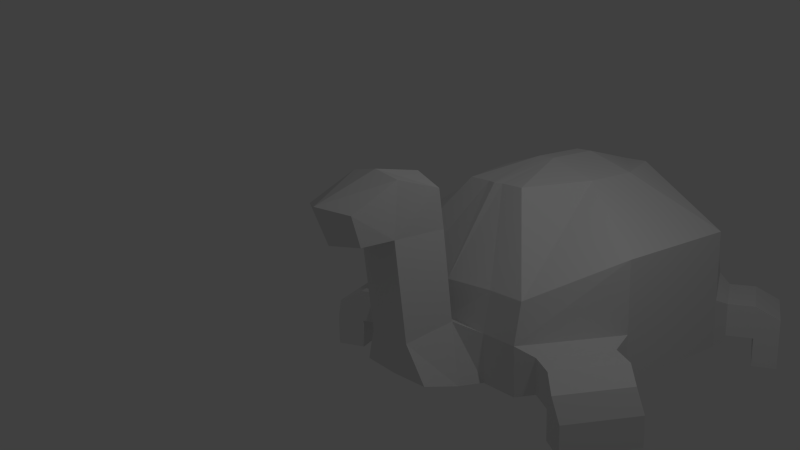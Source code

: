 # Source: turt.blend  (saved by Blender 2.69.0; exported with 4.5.12 LTS)
import bpy
from mathutils import Matrix  # noqa: F401  (used for matrix-valued properties, if any)

bpy.ops.wm.read_factory_settings(use_empty=True)
scene = bpy.context.scene
scene.name = 'Scene'

# ---- collections
col_collection_1 = bpy.data.collections.new('Collection 1'); scene.collection.children.link(col_collection_1)

# ---- materials (node trees are filled in below, after node groups)
mat_material = bpy.data.materials.new('Material')
mat_material.alpha_threshold = 0.0
mat_material.use_transparent_shadow = False
mat_material.roughness = 0.5
mat_material.line_color = (0.0, 0.0, 0.0, 1.0)

# ---- material node trees

# ---- world
world_world = bpy.data.worlds.new('World'); scene.world = world_world
world_world.color = (0.05088, 0.05088, 0.05088)
world_world.use_sun_shadow = False
world_world.sun_shadow_jitter_overblur = 0.0
world_world.cycles.sampling_method = 'MANUAL'
world_world.cycles.sample_map_resolution = 256

# ---- cameras
cam_camera = bpy.data.cameras.new('Camera')
cam_camera.clip_end = 100.0
cam_camera.lens = 35.0
cam_camera.sensor_width = 32.0
cam_camera.sensor_height = 18.0
cam_camera.ortho_scale = 7.314
cam_camera.dof.focus_distance = 0.0
cam_camera.dof.aperture_fstop = 128.0

# ---- lights
light_lamp = bpy.data.lights.new('Lamp', 'POINT')
light_lamp.transmission_factor = 0.0
light_lamp.cutoff_distance = 30.0
light_lamp.energy = 100.0
light_lamp.shadow_buffer_clip_start = 1.001
light_lamp.shadow_soft_size = 0.1
light_lamp.shadow_maximum_resolution = 0.006
light_lamp.use_absolute_resolution = True
light_lamp.cycles.use_multiple_importance_sampling = False

# ---- meshes
me_cube = bpy.data.meshes.new('Cube')
me_cube.from_pydata([(1.297, 7.374, -1.0), (1.297, 4.778, -1.0), (1.297, 7.374, 0.223), (0.2273, 3.763, 3.696), (1.297, 1.391, -1.0), (0.2273, 5.206, 3.31), (1.297, -0.9838, -1.0), (1.297, -0.9838, 0.223), (2.284, 6.778, -1.0), (3.484, 4.778, -1.0), (2.284, 6.778, 0.223), (3.484, 4.778, 0.223), (3.484, 1.391, -1.0), (3.484, 1.391, 0.223), (2.284, -0.9838, -1.0), (2.284, -0.9838, 0.223), (1.297, 7.157, 1.213), (1.054, -1.553, -1.0), (1.297, -0.7671, 1.213), (2.284, 6.562, 1.213), (3.484, 4.778, 1.99), (3.484, 1.391, 1.99), (2.284, -0.7671, 1.213), (0.2273, 2.372, 3.696), (0.2273, 0.6231, 3.31), (0.8708, 5.206, 3.31), (1.501, 3.763, 3.31), (1.501, 2.372, 3.31), (0.8708, 0.6231, 3.31), (0.6235, -1.348, 0.4136), (1.054, -2.547, -0.7068), (0.6235, -2.693, 0.223), (0.6235, -1.553, 2.675), (0.6235, -2.928, 2.675), (0.7924, -1.802, 3.674), (0.7924, -2.928, 4.026), (0.6193, -3.805, 2.675), (0.7924, -4.127, 3.454), (3.584, 0.8942, -0.8169), (3.584, 0.8942, 0.0399), (2.744, -0.7698, -0.8169), (2.744, -0.7698, 0.0399), (4.237, 0.5643, -0.8169), (4.237, 0.5643, 0.0399), (3.397, -1.1, -0.8169), (3.397, -1.1, 0.0399), (4.911, 0.224, -0.8169), (4.675, 0.224, -0.2473), (4.071, -1.44, -0.8169), (3.835, -1.44, -0.2473), (4.237, 0.5643, -1.566), (3.397, -1.1, -1.566), (4.911, 0.224, -1.566), (4.071, -1.44, -1.566), (2.703, 6.608, -0.8106), (3.531, 5.228, -0.8106), (2.703, 6.608, 0.0336), (3.531, 5.228, 0.0336), (3.262, 6.943, -0.8106), (4.09, 5.563, -0.8106), (3.262, 6.943, 0.0336), (4.09, 5.563, 0.0336), (3.768, 7.247, -0.8106), (4.596, 5.867, -0.8106), (3.768, 7.247, -0.2745), (4.596, 5.867, -0.2745), (3.262, 6.943, -1.555), (4.09, 5.563, -1.555), (3.768, 7.247, -1.555), (4.596, 5.867, -1.555), (-1.297, 7.374, -1.0), (-1.297, 4.778, -1.0), (0.01068, 4.778, -1.0), (0.01068, 7.374, -1.0), (-1.297, 7.374, 0.223), (-0.2273, 3.763, 3.696), (0.01068, 7.374, 0.223), (-1.297, 1.391, -1.0), (0.01068, 1.391, -1.0), (-0.2273, 5.206, 3.31), (-1.297, -0.9838, -1.0), (0.01068, -0.9838, -1.0), (-1.297, -0.9838, 0.223), (0.01068, -1.098, 0.223), (-2.284, 6.778, -1.0), (-3.484, 4.778, -1.0), (-2.284, 6.778, 0.223), (-3.484, 4.778, 0.223), (-3.484, 1.391, -1.0), (-3.484, 1.391, 0.223), (-2.284, -0.9838, -1.0), (-2.284, -0.9838, 0.223), (-1.297, 7.157, 1.213), (0.01068, -1.553, -1.0), (0.01068, 7.157, 1.213), (-1.054, -1.553, -1.0), (-1.297, -0.7671, 1.213), (0.01068, -0.94, 1.213), (-2.284, 6.562, 1.213), (-3.484, 4.778, 1.99), (-3.484, 1.391, 1.99), (-2.284, -0.7671, 1.213), (0.01068, 3.763, 3.696), (0.01068, 5.206, 3.31), (-0.2273, 2.372, 3.696), (0.01068, 2.372, 3.696), (-0.2273, 0.6231, 3.31), (0.01068, 0.5644, 3.31), (-0.8708, 5.206, 3.31), (-1.501, 3.763, 3.31), (-1.501, 2.372, 3.31), (-0.8708, 0.6231, 3.31), (-0.6235, -1.348, 0.4136), (0.01068, -1.226, 0.4136), (0.01068, -2.607, -0.7068), (-1.054, -2.547, -0.7068), (-0.6235, -2.693, 0.223), (0.01068, -2.859, 0.223), (-0.6235, -1.553, 2.675), (0.01068, -1.396, 2.825), (-0.6235, -2.928, 2.675), (0.01068, -3.034, 2.675), (-0.7924, -1.802, 3.674), (0.01068, -1.767, 3.951), (-0.7924, -2.928, 4.026), (0.01068, -2.928, 4.152), (-0.6193, -3.805, 2.675), (0.01068, -4.205, 2.675), (-0.7924, -4.127, 3.454), (0.01068, -4.527, 3.58), (-3.584, 0.8942, -0.8169), (-3.584, 0.8942, 0.0399), (-2.744, -0.7698, -0.8169), (-2.744, -0.7698, 0.0399), (-4.237, 0.5643, -0.8169), (-4.237, 0.5643, 0.0399), (-3.397, -1.1, -0.8169), (-3.397, -1.1, 0.0399), (-4.911, 0.224, -0.8169), (-4.767, 0.224, -0.2744), (-4.071, -1.44, -0.8169), (-3.927, -1.44, -0.2744), (-4.237, 0.5643, -1.566), (-3.397, -1.1, -1.566), (-4.911, 0.224, -1.566), (-4.071, -1.44, -1.566), (-2.703, 6.608, -0.8106), (-3.531, 5.228, -0.8106), (-2.703, 6.608, 0.0336), (-3.531, 5.228, 0.0336), (-3.262, 6.943, -0.8106), (-4.09, 5.563, -0.8106), (-3.262, 6.943, 0.0336), (-4.09, 5.563, 0.0336), (-3.768, 7.247, -0.8106), (-4.596, 5.867, -0.8106), (-3.768, 7.247, -0.2745), (-4.596, 5.867, -0.2745), (-3.262, 6.943, -1.555), (-4.09, 5.563, -1.555), (-3.768, 7.247, -1.555), (-4.596, 5.867, -1.555)], [], [(0, 1, 72, 73), (7, 6, 14, 15), (11, 10, 19, 20), (2, 0, 73, 76), (13, 11, 20, 21), (15, 13, 21, 22), (72, 1, 4, 78), (7, 83, 113, 29), (6, 4, 12, 14), (78, 4, 6, 81), (10, 11, 57, 56), (9, 11, 13, 12), (14, 12, 38, 40), (4, 1, 9, 12), (7, 15, 22, 18), (10, 2, 16, 19), (0, 2, 10, 8), (1, 0, 8, 9), (20, 19, 25, 26), (21, 20, 26, 27), (22, 21, 27, 28), (18, 22, 28, 24), (19, 16, 5, 25), (83, 7, 18, 97), (2, 76, 94, 16), (5, 103, 102, 3), (3, 102, 105, 23), (23, 105, 107, 24), (23, 24, 28, 27), (3, 23, 27, 26), (5, 3, 26, 25), (97, 18, 24, 107), (16, 94, 103, 5), (6, 7, 29, 17), (81, 6, 17, 93), (30, 31, 117, 114), (17, 29, 31, 30), (93, 17, 30, 114), (31, 29, 32, 33), (117, 31, 33, 121), (29, 113, 119, 32), (34, 123, 125, 35), (33, 32, 34, 35), (33, 35, 37, 36), (32, 119, 123, 34), (127, 36, 37, 129), (35, 125, 129, 37), (121, 33, 36, 127), (40, 38, 42, 44), (13, 15, 41, 39), (15, 14, 40, 41), (12, 13, 39, 38), (42, 46, 52, 50), (39, 41, 45, 43), (41, 40, 44, 45), (38, 39, 43, 42), (46, 47, 49, 48), (43, 45, 49, 47), (45, 44, 48, 49), (42, 43, 47, 46), (51, 50, 52, 53), (48, 44, 51, 53), (46, 48, 53, 52), (44, 42, 50, 51), (56, 57, 61, 60), (11, 9, 55, 57), (8, 10, 56, 54), (9, 8, 54, 55), (60, 61, 65, 64), (57, 55, 59, 61), (54, 56, 60, 58), (55, 54, 58, 59), (62, 64, 65, 63), (61, 59, 63, 65), (58, 60, 64, 62), (58, 62, 68, 66), (67, 66, 68, 69), (63, 59, 67, 69), (62, 63, 69, 68), (59, 58, 66, 67), (70, 73, 72, 71), (82, 91, 90, 80), (87, 99, 98, 86), (74, 76, 73, 70), (89, 100, 99, 87), (91, 101, 100, 89), (72, 78, 77, 71), (82, 112, 113, 83), (80, 90, 88, 77), (78, 81, 80, 77), (86, 148, 149, 87), (85, 88, 89, 87), (90, 132, 130, 88), (77, 88, 85, 71), (82, 96, 101, 91), (86, 98, 92, 74), (70, 84, 86, 74), (71, 85, 84, 70), (99, 109, 108, 98), (100, 110, 109, 99), (101, 111, 110, 100), (96, 106, 111, 101), (98, 108, 79, 92), (83, 97, 96, 82), (74, 92, 94, 76), (79, 75, 102, 103), (75, 104, 105, 102), (104, 106, 107, 105), (104, 110, 111, 106), (75, 109, 110, 104), (79, 108, 109, 75), (97, 107, 106, 96), (92, 79, 103, 94), (80, 95, 112, 82), (81, 93, 95, 80), (115, 114, 117, 116), (95, 115, 116, 112), (93, 114, 115, 95), (116, 120, 118, 112), (117, 121, 120, 116), (112, 118, 119, 113), (122, 124, 125, 123), (120, 124, 122, 118), (120, 126, 128, 124), (118, 122, 123, 119), (127, 129, 128, 126), (124, 128, 129, 125), (121, 127, 126, 120), (132, 136, 134, 130), (89, 131, 133, 91), (91, 133, 132, 90), (88, 130, 131, 89), (134, 142, 144, 138), (131, 135, 137, 133), (133, 137, 136, 132), (130, 134, 135, 131), (138, 140, 141, 139), (135, 139, 141, 137), (137, 141, 140, 136), (134, 138, 139, 135), (143, 145, 144, 142), (140, 145, 143, 136), (138, 144, 145, 140), (136, 143, 142, 134), (148, 152, 153, 149), (87, 149, 147, 85), (84, 146, 148, 86), (85, 147, 146, 84), (152, 156, 157, 153), (149, 153, 151, 147), (146, 150, 152, 148), (147, 151, 150, 146), (154, 155, 157, 156), (153, 157, 155, 151), (150, 154, 156, 152), (150, 158, 160, 154), (159, 161, 160, 158), (155, 161, 159, 151), (154, 160, 161, 155), (151, 159, 158, 150)])
_uv = me_cube.uv_layers.new(name='UVMap')
_uv.uv.foreach_set('vector', [0.5594, -0.2301, 0.1015, -0.2301, 0.1015, -0.4572, 0.5594, -0.4572, 1.108, -0.2595, 1.324, -0.2595, 1.324, -0.08521, 1.108, -0.08521, 1.655, 0.587, 1.657, 0.2302, 1.831, 0.2685, 1.967, 0.587, 1.127, 0.6665, 1.343, 0.6665, 1.343, 0.8936, 1.127, 0.8936, 1.655, 1.185, 1.655, 0.587, 1.967, 0.587, 1.967, 1.185, 1.657, 1.6, 1.655, 1.185, 1.967, 1.185, 1.831, 1.562, 0.1015, -0.4572, 0.1015, -0.2301, -0.4961, -0.2301, -0.4961, -0.4572, 0.1536, 0.289, 0.1334, 0.5161, 0.1116, 0.5162, 0.09019, 0.408, -0.9151, -0.2301, -0.4961, -0.2301, -0.4961, 0.1559, -0.9151, -0.05586, -0.4961, -0.4572, -0.4961, -0.2301, -0.9151, -0.2301, -0.9151, -0.4572, 1.986, 1.6, 1.986, 2.012, 1.938, 1.949, 1.938, 1.665, 1.439, 0.5869, 1.655, 0.587, 1.655, 1.185, 1.439, 1.185, -0.9151, -0.05586, -0.4961, 0.1559, -0.585, 0.1737, -0.8786, 0.02532, -0.4961, -0.2301, 0.1015, -0.2301, 0.1015, 0.1559, -0.4961, 0.1559, 1.108, -0.2595, 1.108, -0.08521, 0.9325, -0.08519, 0.9325, -0.2594, 1.121, 0.4922, 1.127, 0.6665, 0.9502, 0.6665, 0.9436, 0.4922, 1.343, 0.6665, 1.127, 0.6665, 1.121, 0.4922, 1.336, 0.4922, 0.1015, -0.2301, 0.5594, -0.2301, 0.4544, -0.05586, 0.1015, 0.1559, -0.2214, 0.289, 0.09019, 0.5007, -0.1405, 0.7504, -0.3952, 0.6392, -0.8192, 0.289, -0.2214, 0.289, -0.3952, 0.6392, -0.6407, 0.6392, -1.203, 0.5007, -0.8192, 0.289, -0.6407, 0.6392, -0.9494, 0.7504, 0.9325, -0.2594, 0.9325, -0.08519, 0.5594, -0.3346, 0.5594, -0.4482, 0.9436, 0.4922, 0.9502, 0.6665, 0.5594, 0.8552, 0.5594, 0.7415, 1.108, -0.4866, 1.108, -0.2595, 0.9325, -0.2594, 0.9329, -0.4866, 1.127, 0.6665, 1.127, 0.8936, 0.9502, 0.8936, 0.9502, 0.6665, -0.1405, 0.864, -0.1405, 0.9023, -0.3936, 0.9023, -0.3936, 0.8641, -0.3936, 0.8641, -0.3936, 0.9023, -0.6391, 0.9023, -0.6391, 0.8641, -0.6391, 0.8641, -0.6391, 0.9023, -0.9597, 0.9023, -0.9494, 0.864, -0.6391, 0.8641, -0.9494, 0.864, -0.9494, 0.7504, -0.6407, 0.6392, -0.3936, 0.8641, -0.6391, 0.8641, -0.6407, 0.6392, -0.3952, 0.6392, -0.1405, 0.864, -0.3936, 0.8641, -0.3952, 0.6392, -0.1405, 0.7504, 0.9329, -0.4866, 0.9325, -0.2594, 0.5594, -0.4482, 0.5595, -0.4864, 0.9502, 0.6665, 0.9502, 0.8936, 0.5594, 0.8934, 0.5594, 0.8552, 0.3205, 2.192, 0.2441, 1.99, 0.2899, 1.936, 0.4136, 2.156, -0.9151, -0.4572, -0.9151, -0.2301, -1.016, -0.2731, -1.016, -0.4572, -0.5059, 1.519, -0.3421, 1.595, -0.3424, 1.703, -0.506, 1.703, 0.4136, 2.156, 0.2899, 1.936, 0.524, 1.883, 0.5594, 2.046, -1.016, -0.4572, -1.016, -0.2731, -1.193, -0.2731, -1.203, -0.4572, 0.524, 1.883, 0.2899, 1.936, 0.1825, 1.55, 0.4095, 1.464, -0.3424, 1.703, -0.3421, 1.595, 0.09019, 1.595, 0.08995, 1.703, -0.5741, 1.556, -0.5741, 1.664, -1.001, 1.659, -0.9747, 1.551, 1.719, 2.082, 1.581, 2.089, 1.581, 1.885, 1.719, 1.884, 0.4095, 1.464, 0.1825, 1.55, 0.1617, 1.369, 0.3256, 1.241, 0.4095, 1.464, 0.3256, 1.241, 0.5594, 1.26, 0.5543, 1.409, -0.9747, 1.551, -1.001, 1.659, -1.203, 1.656, -1.153, 1.519, 2.112, -0.4716, 2.112, -0.3641, 1.975, -0.3325, 1.953, -0.4703, 1.719, 1.884, 1.581, 1.885, 1.581, 1.6, 1.719, 1.67, 2.159, -0.747, 2.178, -0.6388, 2.023, -0.6395, 1.953, -0.747, -0.8786, 0.02532, -0.585, 0.1737, -0.6432, 0.289, -0.9368, 0.1406, 0.5594, 2.03, 0.5594, 1.561, 0.6151, 1.63, 0.6151, 1.959, 1.108, -0.08521, 1.324, -0.08521, 1.291, -0.004018, 1.14, -0.004019, 1.439, 1.185, 1.655, 1.185, 1.622, 1.273, 1.471, 1.273, 0.9966, 1.693, 0.8776, 1.696, 0.8776, 1.564, 0.9966, 1.561, 0.6151, 1.959, 0.6151, 1.63, 0.7443, 1.63, 0.7443, 1.959, 1.14, -0.004019, 1.291, -0.004018, 1.292, 0.1113, 1.14, 0.1113, 1.112, 1.689, 1.112, 1.84, 0.9966, 1.844, 0.9966, 1.693, -0.04204, 2.183, -0.1933, 2.182, -0.1933, 1.891, -0.04205, 1.892, 0.7443, 1.959, 0.7443, 1.63, 0.8776, 1.63, 0.8776, 1.959, 1.14, 0.1113, 1.292, 0.1113, 1.292, 0.2302, 1.141, 0.2302, 0.9966, 1.693, 0.9966, 1.844, 0.8776, 1.847, 0.8776, 1.696, 2.1, 0.2302, 2.1, 0.5591, 1.967, 0.5592, 1.967, 0.2303, 1.292, 0.2302, 1.292, 0.1113, 1.424, 0.1113, 1.425, 0.2302, -0.04204, 2.183, -0.04205, 1.892, 0.09019, 1.892, 0.09019, 2.183, 2.099, 0.9751, 2.099, 1.271, 1.967, 1.271, 1.967, 0.9745, 1.938, 1.665, 1.938, 1.949, 1.823, 1.949, 1.823, 1.665, 1.655, 0.587, 1.439, 0.5869, 1.472, 0.5077, 1.621, 0.5077, 1.336, 0.4922, 1.121, 0.4922, 1.152, 0.4182, 1.301, 0.4182, 0.1015, 0.1559, 0.4544, -0.05586, 0.4232, 0.0181, 0.1796, 0.1643, 1.823, 1.665, 1.823, 1.949, 1.719, 1.949, 1.719, 1.665, 2.141, -1.139, 2.141, -0.9895, 2.042, -0.9903, 2.042, -1.139, 1.301, 0.4182, 1.152, 0.4182, 1.156, 0.3196, 1.304, 0.3196, 0.1796, 0.1643, 0.4232, 0.0181, 0.4823, 0.1167, 0.2387, 0.2629, 2.199, 0.08117, 2.199, 0.2302, 1.953, 0.229, 1.953, 0.07995, 2.042, -1.139, 2.042, -0.9903, 1.953, -0.991, 1.953, -1.14, 1.304, 0.3196, 1.156, 0.3196, 1.159, 0.2302, 1.308, 0.2302, 1.304, 0.3196, 1.308, 0.2302, 1.439, 0.2302, 1.436, 0.3196, 2.099, 0.856, 2.099, 0.572, 2.203, 0.572, 2.203, 0.8561, 1.953, -0.991, 2.042, -0.9903, 2.042, -0.8589, 1.953, -0.8596, 2.199, 0.08117, 1.953, 0.07995, 1.953, -0.05141, 2.199, -0.05019, 2.117, 1.6, 2.117, 1.842, 1.986, 1.842, 1.986, 1.601, 0.5594, -0.6881, 0.5594, -0.4572, 0.1015, -0.4572, 0.1015, -0.6881, 1.108, -0.7175, 1.108, -0.8917, 1.324, -0.8917, 1.324, -0.7175, 1.641, -0.1266, 1.953, -0.1266, 1.817, 0.1919, 1.642, 0.2302, 1.127, 1.125, 1.127, 0.8936, 1.343, 0.8936, 1.343, 1.124, 1.641, -0.7244, 1.953, -0.7245, 1.953, -0.1266, 1.641, -0.1266, 1.642, -1.14, 1.817, -1.102, 1.953, -0.7245, 1.641, -0.7244, 0.1015, -0.4572, -0.4961, -0.4572, -0.4961, -0.6881, 0.1015, -0.6881, 0.1536, 0.747, 0.09019, 0.6281, 0.1116, 0.5162, 0.1334, 0.5161, -0.9151, -0.6881, -0.9151, -0.8624, -0.4961, -1.074, -0.4961, -0.6881, -0.4961, -0.4572, -0.9151, -0.4572, -0.9151, -0.6881, -0.4961, -0.6881, -0.5741, 2.21, -0.6217, 2.146, -0.6217, 1.862, -0.5741, 1.799, 1.425, -0.1265, 1.425, -0.7244, 1.641, -0.7244, 1.641, -0.1266, -0.9151, -0.8624, -0.8786, -0.9435, -0.585, -1.092, -0.4961, -1.074, -0.4961, -0.6881, -0.4961, -1.074, 0.1015, -1.074, 0.1015, -0.6881, 1.108, -0.7175, 0.9325, -0.7175, 0.9325, -0.8917, 1.108, -0.8917, 1.121, 1.299, 0.9436, 1.299, 0.9502, 1.124, 1.127, 1.125, 1.343, 1.124, 1.336, 1.299, 1.121, 1.299, 1.127, 1.125, 0.1015, -0.6881, 0.1015, -1.074, 0.4544, -0.8624, 0.5594, -0.6881, -0.2214, 1.519, -0.3952, 1.169, -0.1405, 1.058, 0.09019, 1.307, -0.8192, 1.519, -0.6407, 1.169, -0.3952, 1.169, -0.2214, 1.519, -1.203, 1.307, -0.9494, 1.058, -0.6407, 1.169, -0.8192, 1.519, 0.9325, -0.7175, 0.5594, -0.5285, 0.5594, -0.6421, 0.9325, -0.8917, 0.9436, 1.299, 0.5594, 1.049, 0.5594, 0.9354, 0.9502, 1.124, 1.108, -0.4866, 0.9329, -0.4866, 0.9325, -0.7175, 1.108, -0.7175, 1.127, 1.125, 0.9502, 1.124, 0.9502, 0.8936, 1.127, 0.8936, -0.1405, 0.9443, -0.3936, 0.9443, -0.3936, 0.9023, -0.1405, 0.9023, -0.3936, 0.9443, -0.6391, 0.9443, -0.6391, 0.9023, -0.3936, 0.9023, -0.6391, 0.9443, -0.9494, 0.9443, -0.9597, 0.9023, -0.6391, 0.9023, -0.6391, 0.9443, -0.6407, 1.169, -0.9494, 1.058, -0.9494, 0.9443, -0.3936, 0.9443, -0.3952, 1.169, -0.6407, 1.169, -0.6391, 0.9443, -0.1405, 0.9443, -0.1405, 1.058, -0.3952, 1.169, -0.3936, 0.9443, 0.9329, -0.4866, 0.5595, -0.4864, 0.5594, -0.5285, 0.9325, -0.7175, 0.9502, 1.124, 0.5594, 0.9354, 0.5594, 0.8934, 0.9502, 0.8936, 0.3205, 0.289, 0.4136, 0.3247, 0.2899, 0.5454, 0.2441, 0.4909, -0.9151, -0.4572, -1.016, -0.4572, -1.016, -0.6451, -0.9151, -0.6881, -0.5059, 1.891, -0.506, 1.703, -0.3424, 1.703, -0.3421, 1.815, 0.4136, 0.3247, 0.5594, 0.4352, 0.524, 0.598, 0.2899, 0.5454, -1.016, -0.4572, -1.203, -0.4572, -1.193, -0.6451, -1.016, -0.6451, 0.524, 0.598, 0.4095, 1.017, 0.1825, 0.9315, 0.2899, 0.5454, -0.3424, 1.703, 0.08995, 1.703, 0.09019, 1.815, -0.3421, 1.815, -0.5768, 1.776, -0.9775, 1.771, -1.001, 1.659, -0.5741, 1.664, 1.439, 2.082, 1.439, 1.884, 1.581, 1.885, 1.581, 2.089, 0.4095, 1.017, 0.3256, 1.241, 0.1617, 1.112, 0.1825, 0.9315, 0.4095, 1.017, 0.5543, 1.072, 0.5594, 1.221, 0.3256, 1.241, -0.9775, 1.771, -1.157, 1.799, -1.203, 1.656, -1.001, 1.659, 2.112, -0.4716, 1.953, -0.4703, 1.973, -0.6122, 2.11, -0.5828, 1.439, 1.884, 1.439, 1.67, 1.581, 1.6, 1.581, 1.885, 2.159, -0.747, 1.953, -0.747, 2.023, -0.8582, 2.178, -0.8589, -0.8786, -0.9435, -0.9368, -1.059, -0.6432, -1.207, -0.585, -1.092, 1.121, 1.561, 1.176, 1.632, 1.176, 1.961, 1.121, 2.03, 1.108, -0.8917, 1.14, -0.9729, 1.291, -0.9729, 1.324, -0.8917, 1.425, -0.7244, 1.457, -0.8125, 1.608, -0.8125, 1.641, -0.7244, 0.9966, 2.002, 0.9966, 2.134, 0.8777, 2.13, 0.8777, 1.998, 1.176, 1.632, 1.306, 1.632, 1.306, 1.961, 1.176, 1.961, 1.14, -0.9729, 1.14, -1.088, 1.292, -1.088, 1.291, -0.9729, 1.112, 2.006, 0.9966, 2.002, 0.9966, 1.851, 1.112, 1.855, -1.071, 2.091, -1.071, 1.799, -0.9198, 1.799, -0.9198, 2.09, 1.306, 1.632, 1.439, 1.632, 1.439, 1.961, 1.306, 1.961, 1.14, -1.088, 1.141, -1.207, 1.292, -1.207, 1.292, -1.088, 0.9966, 2.002, 0.8777, 1.998, 0.8777, 1.847, 0.9966, 1.851, 2.1, 1.6, 1.967, 1.6, 1.967, 1.271, 2.1, 1.271, 1.292, -1.207, 1.425, -1.207, 1.424, -1.088, 1.292, -1.088, -1.071, 2.091, -1.203, 2.091, -1.203, 1.8, -1.071, 1.799, 2.099, 0.8556, 1.967, 0.8561, 1.967, 0.5598, 2.099, 0.5592, -0.6217, 2.146, -0.7367, 2.146, -0.7367, 1.862, -0.6217, 1.862, 1.641, -0.1266, 1.607, -0.04734, 1.458, -0.04732, 1.425, -0.1265, 1.336, 1.299, 1.301, 1.373, 1.152, 1.373, 1.121, 1.299, 0.1015, -1.074, 0.1796, -1.083, 0.4232, -0.9363, 0.4544, -0.8624, -0.7367, 2.146, -0.841, 2.146, -0.841, 1.862, -0.7367, 1.862, 2.141, -0.05282, 2.042, -0.05208, 2.042, -0.2011, 2.141, -0.2018, 1.301, 1.373, 1.304, 1.471, 1.156, 1.471, 1.152, 1.373, 0.1796, -1.083, 0.2387, -1.181, 0.4823, -1.035, 0.4232, -0.9363, -0.2598, 2.04, -0.506, 2.041, -0.506, 1.892, -0.2598, 1.891, 2.042, -0.05208, 1.953, -0.05141, 1.953, -0.2004, 2.042, -0.2011, 1.304, 1.471, 1.308, 1.561, 1.159, 1.561, 1.156, 1.471, 1.304, 1.471, 1.436, 1.471, 1.439, 1.561, 1.308, 1.561, 2.203, 1.14, 2.099, 1.14, 2.099, 0.8562, 2.203, 0.8561, 1.953, -0.2004, 1.953, -0.3318, 2.042, -0.3325, 2.042, -0.2011, -0.2598, 2.04, -0.2598, 2.171, -0.506, 2.173, -0.506, 2.041, 2.117, 2.084, 1.986, 2.083, 1.986, 1.842, 2.117, 1.843])
me_cube.materials.append(mat_material)
me_cube.use_remesh_preserve_volume = False
me_cube.use_remesh_preserve_attributes = False
me_cube.use_mirror_vertex_groups = False
me_cube.update()

# ---- objects
ob_cube = bpy.data.objects.new('Cube', me_cube)
ob_lamp = bpy.data.objects.new('Lamp', light_lamp)
ob_camera = bpy.data.objects.new('Camera', cam_camera)

# ---- transforms, parenting, visibility, modifiers, constraints
ob_cube.location = (-0.5799, 1.258, -0.292)
ob_cube.scale = (0.6965, 0.6965, 0.6965)
ob_cube.lock_rotations_4d = False
ob_cube.empty_display_type = 'ARROWS'
ob_cube.lineart.crease_threshold = 0.0
ob_lamp.location = (4.076, 1.005, 5.904)
ob_lamp.rotation_euler = (0.6503, 0.05522, 1.866)
ob_lamp.lock_rotations_4d = False
ob_lamp.empty_display_type = 'ARROWS'
ob_lamp.color = (0.0, 0.0, 0.0, 0.0)
ob_lamp.lineart.crease_threshold = 0.0
ob_camera.location = (9.936, -8.235, 5.178)
ob_camera.rotation_euler = (1.308, 0.02754, 0.9197)
ob_camera.lock_rotations_4d = False
ob_camera.empty_display_type = 'ARROWS'
ob_camera.color = (0.0, 0.0, 0.0, 0.0)
ob_camera.display_type = 'WIRE'
ob_camera.lineart.crease_threshold = 0.0

# ---- collection membership
col_collection_1.objects.link(ob_cube)
col_collection_1.objects.link(ob_lamp)
col_collection_1.objects.link(ob_camera)

# ---- scene / render settings (as saved in the file)
scene.camera = ob_camera
scene.frame_start = 1; scene.frame_end = 250; scene.frame_set(1)
scene.render.engine = 'BLENDER_EEVEE_NEXT'
scene.render.image_settings.compression = 90
scene.render.resolution_percentage = 50
scene.render.dither_intensity = 0.0
scene.cycles.use_denoising = False
scene.cycles.samples = 10
scene.cycles.sampling_pattern = 'TABULATED_SOBOL'
scene.cycles.light_sampling_threshold = 0.0
scene.cycles.use_adaptive_sampling = False
scene.cycles.use_light_tree = False
scene.cycles.blur_glossy = 0.0
scene.cycles.volume_bounces = 1
scene.cycles.pixel_filter_type = 'GAUSSIAN'
scene.cycles.sample_clamp_indirect = 0.0
scene.view_settings.view_transform = 'Standard'
bpy.context.view_layer.update()

